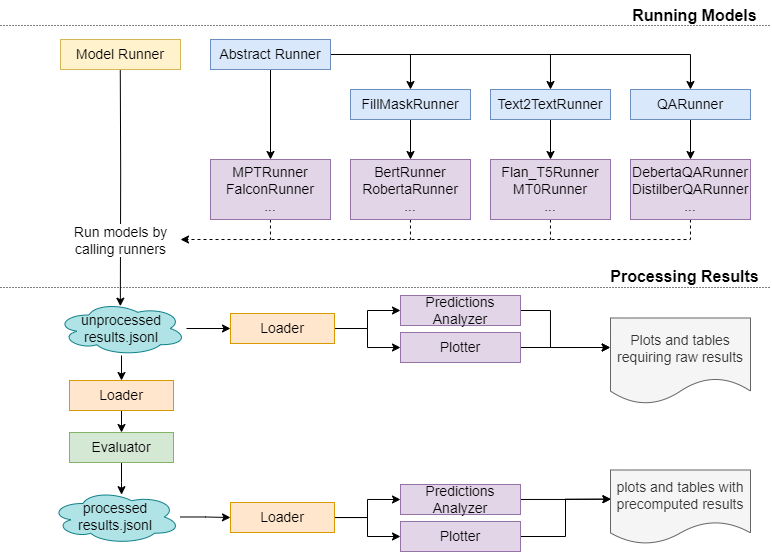

The diagram above was exported from draw.io. Its source (the exported page's mxGraphModel, read from the mxfile embedded in the PNG):
<mxGraphModel dx="1419" dy="819" grid="1" gridSize="10" guides="1" tooltips="1" connect="1" arrows="1" fold="1" page="1" pageScale="1" pageWidth="827" pageHeight="1169" math="0" shadow="0">
  <root>
    <mxCell id="0" />
    <mxCell id="1" parent="0" />
    <mxCell id="ZQvyzcUq6e-egtbsN6Iw-17" style="edgeStyle=orthogonalEdgeStyle;rounded=0;orthogonalLoop=1;jettySize=auto;html=1;entryX=0.491;entryY=0.087;entryDx=0;entryDy=0;entryPerimeter=0;" parent="1" target="ZQvyzcUq6e-egtbsN6Iw-29" edge="1">
      <mxGeometry relative="1" as="geometry">
        <mxPoint x="160" y="400" as="targetPoint" />
        <mxPoint x="159.6555172413793" y="140" as="sourcePoint" />
      </mxGeometry>
    </mxCell>
    <mxCell id="ZQvyzcUq6e-egtbsN6Iw-18" value="&lt;font style=&quot;font-size: 14px;&quot;&gt;Run models by&lt;br style=&quot;font-size: 14px;&quot;&gt;calling runners&lt;/font&gt;" style="edgeLabel;html=1;align=center;verticalAlign=middle;resizable=0;points=[];fontSize=14;" parent="ZQvyzcUq6e-egtbsN6Iw-17" vertex="1" connectable="0">
      <mxGeometry x="-0.3015" relative="1" as="geometry">
        <mxPoint y="108" as="offset" />
      </mxGeometry>
    </mxCell>
    <mxCell id="d3rkEsanGWkD-6DzFBwa-1" value="Model Runner" style="rounded=0;whiteSpace=wrap;html=1;fillColor=#fff2cc;strokeColor=#d6b656;fontSize=14;" parent="1" vertex="1">
      <mxGeometry x="100" y="140" width="120" height="30" as="geometry" />
    </mxCell>
    <mxCell id="ZQvyzcUq6e-egtbsN6Iw-4" style="edgeStyle=orthogonalEdgeStyle;rounded=0;orthogonalLoop=1;jettySize=auto;html=1;entryX=0.5;entryY=0;entryDx=0;entryDy=0;" parent="1" source="d3rkEsanGWkD-6DzFBwa-2" target="ZQvyzcUq6e-egtbsN6Iw-1" edge="1">
      <mxGeometry relative="1" as="geometry" />
    </mxCell>
    <mxCell id="ZQvyzcUq6e-egtbsN6Iw-5" style="edgeStyle=orthogonalEdgeStyle;rounded=0;orthogonalLoop=1;jettySize=auto;html=1;entryX=0.5;entryY=0;entryDx=0;entryDy=0;" parent="1" source="d3rkEsanGWkD-6DzFBwa-2" target="ZQvyzcUq6e-egtbsN6Iw-2" edge="1">
      <mxGeometry relative="1" as="geometry" />
    </mxCell>
    <mxCell id="ZQvyzcUq6e-egtbsN6Iw-6" style="edgeStyle=orthogonalEdgeStyle;rounded=0;orthogonalLoop=1;jettySize=auto;html=1;" parent="1" source="d3rkEsanGWkD-6DzFBwa-2" target="ZQvyzcUq6e-egtbsN6Iw-3" edge="1">
      <mxGeometry relative="1" as="geometry" />
    </mxCell>
    <mxCell id="ZQvyzcUq6e-egtbsN6Iw-13" style="edgeStyle=orthogonalEdgeStyle;rounded=0;orthogonalLoop=1;jettySize=auto;html=1;entryX=0.5;entryY=0;entryDx=0;entryDy=0;" parent="1" source="d3rkEsanGWkD-6DzFBwa-2" target="ZQvyzcUq6e-egtbsN6Iw-9" edge="1">
      <mxGeometry relative="1" as="geometry" />
    </mxCell>
    <mxCell id="d3rkEsanGWkD-6DzFBwa-2" value="Abstract Runner" style="whiteSpace=wrap;html=1;fillColor=#dae8fc;strokeColor=#6c8ebf;fontSize=14;" parent="1" vertex="1">
      <mxGeometry x="250" y="140" width="120" height="30" as="geometry" />
    </mxCell>
    <mxCell id="ZQvyzcUq6e-egtbsN6Iw-14" style="edgeStyle=orthogonalEdgeStyle;rounded=0;orthogonalLoop=1;jettySize=auto;html=1;" parent="1" source="ZQvyzcUq6e-egtbsN6Iw-1" target="ZQvyzcUq6e-egtbsN6Iw-10" edge="1">
      <mxGeometry relative="1" as="geometry" />
    </mxCell>
    <mxCell id="ZQvyzcUq6e-egtbsN6Iw-1" value="FillMaskRunner" style="whiteSpace=wrap;html=1;fillColor=#dae8fc;strokeColor=#6c8ebf;fontSize=14;" parent="1" vertex="1">
      <mxGeometry x="390" y="190" width="120" height="30" as="geometry" />
    </mxCell>
    <mxCell id="ZQvyzcUq6e-egtbsN6Iw-15" style="edgeStyle=orthogonalEdgeStyle;rounded=0;orthogonalLoop=1;jettySize=auto;html=1;entryX=0.5;entryY=0;entryDx=0;entryDy=0;" parent="1" source="ZQvyzcUq6e-egtbsN6Iw-2" target="ZQvyzcUq6e-egtbsN6Iw-11" edge="1">
      <mxGeometry relative="1" as="geometry" />
    </mxCell>
    <mxCell id="ZQvyzcUq6e-egtbsN6Iw-2" value="Text2TextRunner" style="whiteSpace=wrap;html=1;fillColor=#dae8fc;strokeColor=#6c8ebf;fontSize=14;" parent="1" vertex="1">
      <mxGeometry x="530" y="190" width="120" height="30" as="geometry" />
    </mxCell>
    <mxCell id="ZQvyzcUq6e-egtbsN6Iw-16" style="edgeStyle=orthogonalEdgeStyle;rounded=0;orthogonalLoop=1;jettySize=auto;html=1;" parent="1" source="ZQvyzcUq6e-egtbsN6Iw-3" target="ZQvyzcUq6e-egtbsN6Iw-12" edge="1">
      <mxGeometry relative="1" as="geometry" />
    </mxCell>
    <mxCell id="ZQvyzcUq6e-egtbsN6Iw-3" value="QARunner" style="whiteSpace=wrap;html=1;fillColor=#dae8fc;strokeColor=#6c8ebf;fontSize=14;" parent="1" vertex="1">
      <mxGeometry x="670" y="190" width="120" height="30" as="geometry" />
    </mxCell>
    <mxCell id="ZQvyzcUq6e-egtbsN6Iw-19" style="edgeStyle=orthogonalEdgeStyle;rounded=0;orthogonalLoop=1;jettySize=auto;html=1;dashed=1;" parent="1" source="ZQvyzcUq6e-egtbsN6Iw-9" edge="1">
      <mxGeometry relative="1" as="geometry">
        <mxPoint x="220" y="340" as="targetPoint" />
        <Array as="points">
          <mxPoint x="310" y="340" />
        </Array>
      </mxGeometry>
    </mxCell>
    <mxCell id="ZQvyzcUq6e-egtbsN6Iw-9" value="MPTRunner&lt;br style=&quot;font-size: 14px;&quot;&gt;FalconRunner&lt;br style=&quot;font-size: 14px;&quot;&gt;..." style="whiteSpace=wrap;html=1;fillColor=#e1d5e7;strokeColor=#9673a6;fontSize=14;" parent="1" vertex="1">
      <mxGeometry x="250" y="260" width="120" height="60" as="geometry" />
    </mxCell>
    <mxCell id="ZQvyzcUq6e-egtbsN6Iw-20" style="edgeStyle=orthogonalEdgeStyle;rounded=0;orthogonalLoop=1;jettySize=auto;html=1;dashed=1;endArrow=none;endFill=0;" parent="1" source="ZQvyzcUq6e-egtbsN6Iw-10" edge="1">
      <mxGeometry relative="1" as="geometry">
        <mxPoint x="310" y="340" as="targetPoint" />
        <Array as="points">
          <mxPoint x="450" y="340" />
        </Array>
      </mxGeometry>
    </mxCell>
    <mxCell id="ZQvyzcUq6e-egtbsN6Iw-10" value="BertRunner&lt;br style=&quot;font-size: 14px;&quot;&gt;RobertaRunner&lt;br style=&quot;font-size: 14px;&quot;&gt;..." style="whiteSpace=wrap;html=1;fillColor=#e1d5e7;strokeColor=#9673a6;fontSize=14;" parent="1" vertex="1">
      <mxGeometry x="390" y="260" width="120" height="60" as="geometry" />
    </mxCell>
    <mxCell id="ZQvyzcUq6e-egtbsN6Iw-21" style="edgeStyle=orthogonalEdgeStyle;rounded=0;orthogonalLoop=1;jettySize=auto;html=1;endArrow=none;endFill=0;dashed=1;" parent="1" source="ZQvyzcUq6e-egtbsN6Iw-11" edge="1">
      <mxGeometry relative="1" as="geometry">
        <mxPoint x="450" y="340" as="targetPoint" />
        <Array as="points">
          <mxPoint x="590" y="340" />
        </Array>
      </mxGeometry>
    </mxCell>
    <mxCell id="ZQvyzcUq6e-egtbsN6Iw-11" value="Flan_T5Runner&lt;br style=&quot;font-size: 14px;&quot;&gt;MT0Runner&lt;br style=&quot;font-size: 14px;&quot;&gt;..." style="whiteSpace=wrap;html=1;fillColor=#e1d5e7;strokeColor=#9673a6;fontSize=14;" parent="1" vertex="1">
      <mxGeometry x="530" y="260" width="120" height="60" as="geometry" />
    </mxCell>
    <mxCell id="ZQvyzcUq6e-egtbsN6Iw-22" style="edgeStyle=orthogonalEdgeStyle;rounded=0;orthogonalLoop=1;jettySize=auto;html=1;endArrow=none;endFill=0;dashed=1;" parent="1" source="ZQvyzcUq6e-egtbsN6Iw-12" edge="1">
      <mxGeometry relative="1" as="geometry">
        <mxPoint x="589.9999999999999" y="340" as="targetPoint" />
        <Array as="points">
          <mxPoint x="730" y="340" />
        </Array>
      </mxGeometry>
    </mxCell>
    <mxCell id="ZQvyzcUq6e-egtbsN6Iw-12" value="DebertaQARunner&lt;br style=&quot;font-size: 14px;&quot;&gt;DistilberQARunner&lt;br style=&quot;font-size: 14px;&quot;&gt;..." style="whiteSpace=wrap;html=1;fillColor=#e1d5e7;strokeColor=#9673a6;fontSize=14;" parent="1" vertex="1">
      <mxGeometry x="670" y="260" width="120" height="60" as="geometry" />
    </mxCell>
    <mxCell id="ZQvyzcUq6e-egtbsN6Iw-24" value="" style="endArrow=none;html=1;rounded=0;dashed=1;dashPattern=1 2;" parent="1" edge="1">
      <mxGeometry width="50" height="50" relative="1" as="geometry">
        <mxPoint x="40" y="388" as="sourcePoint" />
        <mxPoint x="810" y="388" as="targetPoint" />
      </mxGeometry>
    </mxCell>
    <mxCell id="ZQvyzcUq6e-egtbsN6Iw-25" value="" style="endArrow=none;html=1;rounded=0;dashed=1;dashPattern=1 2;" parent="1" edge="1">
      <mxGeometry width="50" height="50" relative="1" as="geometry">
        <mxPoint x="40" y="126" as="sourcePoint" />
        <mxPoint x="810" y="126" as="targetPoint" />
      </mxGeometry>
    </mxCell>
    <mxCell id="ZQvyzcUq6e-egtbsN6Iw-27" value="Running Models" style="text;html=1;align=center;verticalAlign=middle;resizable=0;points=[];autosize=1;strokeColor=none;fillColor=none;fontStyle=1;fontSize=16;" parent="1" vertex="1">
      <mxGeometry x="659" y="101" width="150" height="30" as="geometry" />
    </mxCell>
    <mxCell id="ZQvyzcUq6e-egtbsN6Iw-28" value="Processing Results" style="text;html=1;align=center;verticalAlign=middle;resizable=0;points=[];autosize=1;strokeColor=none;fillColor=none;fontStyle=1;fontSize=16;" parent="1" vertex="1">
      <mxGeometry x="639" y="362" width="170" height="30" as="geometry" />
    </mxCell>
    <mxCell id="ZQvyzcUq6e-egtbsN6Iw-34" style="edgeStyle=orthogonalEdgeStyle;rounded=0;orthogonalLoop=1;jettySize=auto;html=1;entryX=0.5;entryY=0;entryDx=0;entryDy=0;" parent="1" source="ZQvyzcUq6e-egtbsN6Iw-29" target="ZQvyzcUq6e-egtbsN6Iw-30" edge="1">
      <mxGeometry relative="1" as="geometry" />
    </mxCell>
    <mxCell id="ZQvyzcUq6e-egtbsN6Iw-49" style="edgeStyle=orthogonalEdgeStyle;rounded=0;orthogonalLoop=1;jettySize=auto;html=1;entryX=0;entryY=0.5;entryDx=0;entryDy=0;" parent="1" source="ZQvyzcUq6e-egtbsN6Iw-29" target="ZQvyzcUq6e-egtbsN6Iw-38" edge="1">
      <mxGeometry relative="1" as="geometry" />
    </mxCell>
    <mxCell id="ZQvyzcUq6e-egtbsN6Iw-29" value="unprocessed&lt;br style=&quot;font-size: 14px;&quot;&gt;results.jsonl" style="ellipse;shape=cloud;whiteSpace=wrap;html=1;fillColor=#b0e3e6;strokeColor=#0e8088;fontSize=14;" parent="1" vertex="1">
      <mxGeometry x="96" y="402" width="130" height="54" as="geometry" />
    </mxCell>
    <mxCell id="ZQvyzcUq6e-egtbsN6Iw-35" style="edgeStyle=orthogonalEdgeStyle;rounded=0;orthogonalLoop=1;jettySize=auto;html=1;entryX=0.5;entryY=0;entryDx=0;entryDy=0;" parent="1" source="ZQvyzcUq6e-egtbsN6Iw-30" target="ZQvyzcUq6e-egtbsN6Iw-31" edge="1">
      <mxGeometry relative="1" as="geometry" />
    </mxCell>
    <mxCell id="ZQvyzcUq6e-egtbsN6Iw-30" value="Loader" style="rounded=0;whiteSpace=wrap;html=1;fillColor=#ffe6cc;strokeColor=#d79b00;fontSize=14;" parent="1" vertex="1">
      <mxGeometry x="109" y="481" width="104" height="30" as="geometry" />
    </mxCell>
    <mxCell id="ZQvyzcUq6e-egtbsN6Iw-37" style="edgeStyle=orthogonalEdgeStyle;rounded=0;orthogonalLoop=1;jettySize=auto;html=1;entryX=0.508;entryY=0.059;entryDx=0;entryDy=0;entryPerimeter=0;" parent="1" source="ZQvyzcUq6e-egtbsN6Iw-31" edge="1">
      <mxGeometry relative="1" as="geometry">
        <mxPoint x="161.03999999999996" y="595.1860000000001" as="targetPoint" />
      </mxGeometry>
    </mxCell>
    <mxCell id="ZQvyzcUq6e-egtbsN6Iw-31" value="Evaluator" style="rounded=0;whiteSpace=wrap;html=1;fillColor=#d5e8d4;strokeColor=#82b366;fontSize=14;" parent="1" vertex="1">
      <mxGeometry x="109" y="533" width="104" height="30" as="geometry" />
    </mxCell>
    <mxCell id="ZQvyzcUq6e-egtbsN6Iw-59" style="edgeStyle=orthogonalEdgeStyle;rounded=0;orthogonalLoop=1;jettySize=auto;html=1;" parent="1" source="ZQvyzcUq6e-egtbsN6Iw-36" target="ZQvyzcUq6e-egtbsN6Iw-54" edge="1">
      <mxGeometry relative="1" as="geometry" />
    </mxCell>
    <mxCell id="ZQvyzcUq6e-egtbsN6Iw-36" value="processed&lt;br style=&quot;font-size: 14px;&quot;&gt;results.jsonl" style="ellipse;shape=cloud;whiteSpace=wrap;html=1;fillColor=#b0e3e6;strokeColor=#0e8088;fontSize=14;" parent="1" vertex="1">
      <mxGeometry x="90" y="590.5" width="130" height="54" as="geometry" />
    </mxCell>
    <mxCell id="ZQvyzcUq6e-egtbsN6Iw-39" style="edgeStyle=orthogonalEdgeStyle;rounded=0;orthogonalLoop=1;jettySize=auto;html=1;" parent="1" source="ZQvyzcUq6e-egtbsN6Iw-38" target="ZQvyzcUq6e-egtbsN6Iw-40" edge="1">
      <mxGeometry relative="1" as="geometry">
        <mxPoint x="430" y="425" as="targetPoint" />
      </mxGeometry>
    </mxCell>
    <mxCell id="ZQvyzcUq6e-egtbsN6Iw-42" style="edgeStyle=orthogonalEdgeStyle;rounded=0;orthogonalLoop=1;jettySize=auto;html=1;entryX=0;entryY=0.5;entryDx=0;entryDy=0;" parent="1" source="ZQvyzcUq6e-egtbsN6Iw-38" target="ZQvyzcUq6e-egtbsN6Iw-41" edge="1">
      <mxGeometry relative="1" as="geometry" />
    </mxCell>
    <mxCell id="ZQvyzcUq6e-egtbsN6Iw-38" value="Loader" style="rounded=0;whiteSpace=wrap;html=1;fillColor=#ffe6cc;strokeColor=#d79b00;fontSize=14;" parent="1" vertex="1">
      <mxGeometry x="270" y="414" width="104" height="30" as="geometry" />
    </mxCell>
    <mxCell id="ZQvyzcUq6e-egtbsN6Iw-47" style="edgeStyle=orthogonalEdgeStyle;rounded=0;orthogonalLoop=1;jettySize=auto;html=1;entryX=-0.003;entryY=0.343;entryDx=0;entryDy=0;entryPerimeter=0;" parent="1" source="ZQvyzcUq6e-egtbsN6Iw-40" target="ZQvyzcUq6e-egtbsN6Iw-45" edge="1">
      <mxGeometry relative="1" as="geometry">
        <mxPoint x="610" y="440" as="targetPoint" />
        <Array as="points">
          <mxPoint x="590" y="411" />
          <mxPoint x="590" y="448" />
        </Array>
      </mxGeometry>
    </mxCell>
    <mxCell id="ZQvyzcUq6e-egtbsN6Iw-40" value="Predictions Analyzer" style="whiteSpace=wrap;html=1;fillColor=#e1d5e7;strokeColor=#9673a6;fontSize=14;" parent="1" vertex="1">
      <mxGeometry x="440" y="396" width="120" height="30" as="geometry" />
    </mxCell>
    <mxCell id="ZQvyzcUq6e-egtbsN6Iw-43" style="edgeStyle=orthogonalEdgeStyle;rounded=0;orthogonalLoop=1;jettySize=auto;html=1;entryX=-0.001;entryY=0.343;entryDx=0;entryDy=0;entryPerimeter=0;" parent="1" source="ZQvyzcUq6e-egtbsN6Iw-41" target="ZQvyzcUq6e-egtbsN6Iw-45" edge="1">
      <mxGeometry relative="1" as="geometry">
        <mxPoint x="670" y="475.5200000000001" as="targetPoint" />
      </mxGeometry>
    </mxCell>
    <mxCell id="ZQvyzcUq6e-egtbsN6Iw-41" value="Plotter" style="whiteSpace=wrap;html=1;fillColor=#e1d5e7;strokeColor=#9673a6;fontSize=14;" parent="1" vertex="1">
      <mxGeometry x="440" y="433" width="120" height="30" as="geometry" />
    </mxCell>
    <mxCell id="ZQvyzcUq6e-egtbsN6Iw-45" value="Plots and tables requiring raw results" style="shape=document;whiteSpace=wrap;html=1;boundedLbl=1;fillColor=#f5f5f5;strokeColor=#666666;fontColor=#333333;fontSize=14;" parent="1" vertex="1">
      <mxGeometry x="650" y="418.5" width="140" height="86" as="geometry" />
    </mxCell>
    <mxCell id="ZQvyzcUq6e-egtbsN6Iw-67" style="edgeStyle=orthogonalEdgeStyle;rounded=0;orthogonalLoop=1;jettySize=auto;html=1;entryX=0;entryY=0.5;entryDx=0;entryDy=0;" parent="1" source="ZQvyzcUq6e-egtbsN6Iw-54" target="ZQvyzcUq6e-egtbsN6Iw-63" edge="1">
      <mxGeometry relative="1" as="geometry" />
    </mxCell>
    <mxCell id="ZQvyzcUq6e-egtbsN6Iw-68" style="edgeStyle=orthogonalEdgeStyle;rounded=0;orthogonalLoop=1;jettySize=auto;html=1;entryX=0;entryY=0.5;entryDx=0;entryDy=0;" parent="1" source="ZQvyzcUq6e-egtbsN6Iw-54" target="ZQvyzcUq6e-egtbsN6Iw-65" edge="1">
      <mxGeometry relative="1" as="geometry" />
    </mxCell>
    <mxCell id="ZQvyzcUq6e-egtbsN6Iw-54" value="Loader" style="rounded=0;whiteSpace=wrap;html=1;fillColor=#ffe6cc;strokeColor=#d79b00;fontSize=14;" parent="1" vertex="1">
      <mxGeometry x="270" y="603" width="104" height="30" as="geometry" />
    </mxCell>
    <mxCell id="ZQvyzcUq6e-egtbsN6Iw-69" style="edgeStyle=orthogonalEdgeStyle;rounded=0;orthogonalLoop=1;jettySize=auto;html=1;entryX=0.004;entryY=0.394;entryDx=0;entryDy=0;entryPerimeter=0;" parent="1" source="ZQvyzcUq6e-egtbsN6Iw-63" target="ZQvyzcUq6e-egtbsN6Iw-66" edge="1">
      <mxGeometry relative="1" as="geometry" />
    </mxCell>
    <mxCell id="ZQvyzcUq6e-egtbsN6Iw-63" value="Predictions Analyzer" style="whiteSpace=wrap;html=1;fillColor=#e1d5e7;strokeColor=#9673a6;fontSize=14;" parent="1" vertex="1">
      <mxGeometry x="440" y="585" width="120" height="30" as="geometry" />
    </mxCell>
    <mxCell id="ZQvyzcUq6e-egtbsN6Iw-64" style="edgeStyle=orthogonalEdgeStyle;rounded=0;orthogonalLoop=1;jettySize=auto;html=1;entryX=0.002;entryY=0.394;entryDx=0;entryDy=0;entryPerimeter=0;" parent="1" source="ZQvyzcUq6e-egtbsN6Iw-65" target="ZQvyzcUq6e-egtbsN6Iw-66" edge="1">
      <mxGeometry relative="1" as="geometry">
        <mxPoint x="670" y="664.5200000000001" as="targetPoint" />
        <Array as="points">
          <mxPoint x="605" y="637" />
          <mxPoint x="605" y="600" />
        </Array>
      </mxGeometry>
    </mxCell>
    <mxCell id="ZQvyzcUq6e-egtbsN6Iw-65" value="Plotter" style="whiteSpace=wrap;html=1;fillColor=#e1d5e7;strokeColor=#9673a6;fontSize=14;" parent="1" vertex="1">
      <mxGeometry x="440" y="622" width="120" height="30" as="geometry" />
    </mxCell>
    <mxCell id="ZQvyzcUq6e-egtbsN6Iw-66" value="plots and tables with precomputed results" style="shape=document;whiteSpace=wrap;html=1;boundedLbl=1;fillColor=#f5f5f5;strokeColor=#666666;fontColor=#333333;fontSize=14;" parent="1" vertex="1">
      <mxGeometry x="650" y="570.5" width="140" height="74" as="geometry" />
    </mxCell>
  </root>
</mxGraphModel>